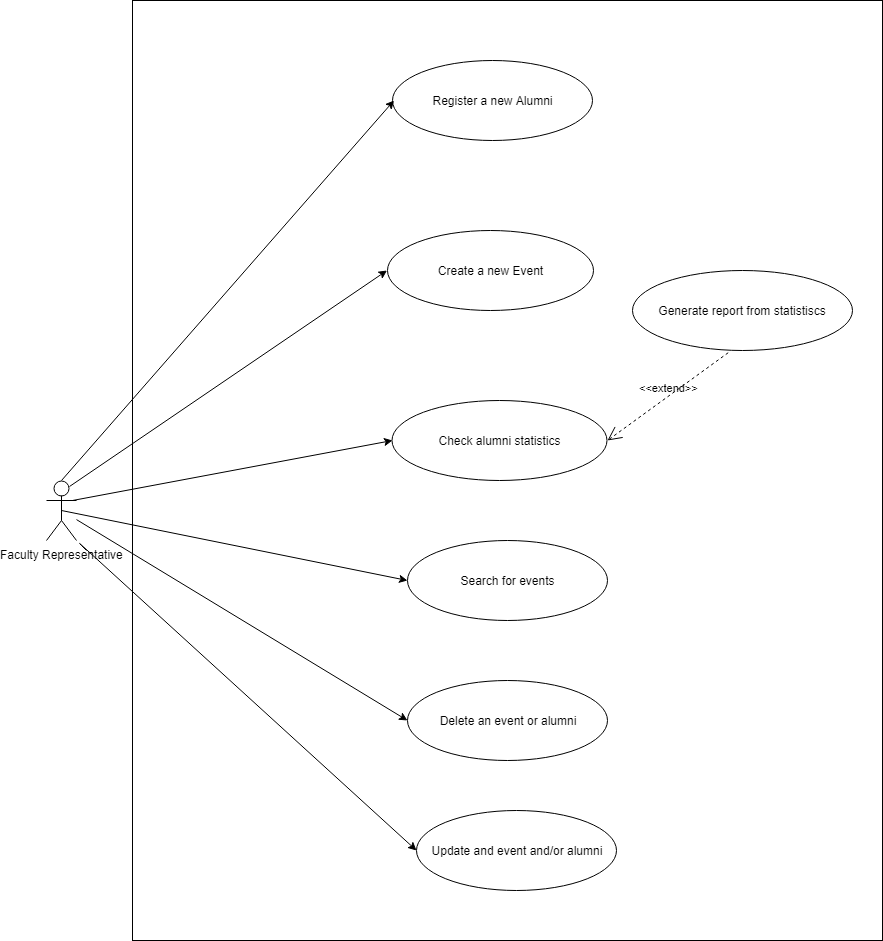

The diagram above was exported from draw.io. Its source (the exported page's mxGraphModel, read from the mxfile embedded in the PNG):
<mxGraphModel dx="1860" dy="550" grid="1" gridSize="10" guides="1" tooltips="1" connect="1" arrows="1" fold="1" page="1" pageScale="1" pageWidth="850" pageHeight="1100" math="0" shadow="0">
  <root>
    <mxCell id="0" />
    <mxCell id="1" parent="0" />
    <mxCell id="SWGJCG-esa3f4wt7NkZG-61" value="" style="whiteSpace=wrap;html=1;" vertex="1" parent="1">
      <mxGeometry x="86" width="750" height="940" as="geometry" />
    </mxCell>
    <mxCell id="SWGJCG-esa3f4wt7NkZG-63" value="Faculty Representative" style="shape=umlActor;verticalLabelPosition=bottom;labelBackgroundColor=#ffffff;verticalAlign=top;html=1;outlineConnect=0;" vertex="1" parent="1">
      <mxGeometry y="480" width="30" height="60" as="geometry" />
    </mxCell>
    <mxCell id="SWGJCG-esa3f4wt7NkZG-64" value="Register a new Alumni" style="ellipse;whiteSpace=wrap;html=1;" vertex="1" parent="1">
      <mxGeometry x="345.5" y="60" width="200" height="80" as="geometry" />
    </mxCell>
    <mxCell id="SWGJCG-esa3f4wt7NkZG-65" value="Create a new Event" style="ellipse;whiteSpace=wrap;html=1;" vertex="1" parent="1">
      <mxGeometry x="340.5" y="230" width="206" height="80" as="geometry" />
    </mxCell>
    <mxCell id="SWGJCG-esa3f4wt7NkZG-66" value="Delete an event or alumni" style="ellipse;whiteSpace=wrap;html=1;" vertex="1" parent="1">
      <mxGeometry x="361" y="680" width="200" height="80" as="geometry" />
    </mxCell>
    <mxCell id="SWGJCG-esa3f4wt7NkZG-67" value="Search for events" style="ellipse;whiteSpace=wrap;html=1;" vertex="1" parent="1">
      <mxGeometry x="360.5" y="540" width="200" height="80" as="geometry" />
    </mxCell>
    <mxCell id="SWGJCG-esa3f4wt7NkZG-68" value="Check alumni statistics" style="ellipse;whiteSpace=wrap;html=1;" vertex="1" parent="1">
      <mxGeometry x="345.5" y="400" width="215" height="80" as="geometry" />
    </mxCell>
    <mxCell id="SWGJCG-esa3f4wt7NkZG-69" value="Generate report from statistiscs" style="ellipse;whiteSpace=wrap;html=1;" vertex="1" parent="1">
      <mxGeometry x="585.5" y="270" width="220" height="80" as="geometry" />
    </mxCell>
    <mxCell id="SWGJCG-esa3f4wt7NkZG-70" value="&amp;lt;&amp;lt;extend&amp;gt;&amp;gt;" style="edgeStyle=none;html=1;startArrow=open;endArrow=none;startSize=12;verticalAlign=bottom;dashed=1;labelBackgroundColor=none;entryX=0.439;entryY=1.025;entryDx=0;entryDy=0;entryPerimeter=0;exitX=1;exitY=0.5;exitDx=0;exitDy=0;" edge="1" parent="1" source="SWGJCG-esa3f4wt7NkZG-68" target="SWGJCG-esa3f4wt7NkZG-69">
      <mxGeometry width="160" relative="1" as="geometry">
        <mxPoint x="490.49999999999955" y="369.5" as="sourcePoint" />
        <mxPoint x="658.5" y="350" as="targetPoint" />
      </mxGeometry>
    </mxCell>
    <mxCell id="SWGJCG-esa3f4wt7NkZG-71" value="" style="endArrow=classic;html=1;exitX=0.75;exitY=0.1;exitDx=0;exitDy=0;exitPerimeter=0;" edge="1" parent="1" source="SWGJCG-esa3f4wt7NkZG-63">
      <mxGeometry width="50" height="50" relative="1" as="geometry">
        <mxPoint x="35.5" y="510" as="sourcePoint" />
        <mxPoint x="340.5" y="270" as="targetPoint" />
      </mxGeometry>
    </mxCell>
    <mxCell id="SWGJCG-esa3f4wt7NkZG-72" value="" style="endArrow=classic;html=1;entryX=0;entryY=0.5;entryDx=0;entryDy=0;exitX=0.85;exitY=0.333;exitDx=0;exitDy=0;exitPerimeter=0;" edge="1" parent="1" source="SWGJCG-esa3f4wt7NkZG-63" target="SWGJCG-esa3f4wt7NkZG-68">
      <mxGeometry width="50" height="50" relative="1" as="geometry">
        <mxPoint x="25.5" y="510" as="sourcePoint" />
        <mxPoint x="350.5" y="280" as="targetPoint" />
      </mxGeometry>
    </mxCell>
    <mxCell id="SWGJCG-esa3f4wt7NkZG-73" value="" style="endArrow=classic;html=1;entryX=0;entryY=0.5;entryDx=0;entryDy=0;" edge="1" parent="1" source="SWGJCG-esa3f4wt7NkZG-63" target="SWGJCG-esa3f4wt7NkZG-66">
      <mxGeometry width="50" height="50" relative="1" as="geometry">
        <mxPoint x="315.5" y="740" as="sourcePoint" />
        <mxPoint x="365.5" y="690" as="targetPoint" />
      </mxGeometry>
    </mxCell>
    <mxCell id="SWGJCG-esa3f4wt7NkZG-74" value="" style="endArrow=classic;html=1;exitX=0.5;exitY=0.5;exitDx=0;exitDy=0;exitPerimeter=0;entryX=0;entryY=0.5;entryDx=0;entryDy=0;" edge="1" parent="1" source="SWGJCG-esa3f4wt7NkZG-63" target="SWGJCG-esa3f4wt7NkZG-67">
      <mxGeometry width="50" height="50" relative="1" as="geometry">
        <mxPoint x="310.5" y="610" as="sourcePoint" />
        <mxPoint x="360.5" y="560" as="targetPoint" />
      </mxGeometry>
    </mxCell>
    <mxCell id="SWGJCG-esa3f4wt7NkZG-75" value="" style="endArrow=classic;html=1;exitX=0.5;exitY=0;exitDx=0;exitDy=0;exitPerimeter=0;" edge="1" parent="1" source="SWGJCG-esa3f4wt7NkZG-63">
      <mxGeometry width="50" height="50" relative="1" as="geometry">
        <mxPoint x="30" y="315.66666666666674" as="sourcePoint" />
        <mxPoint x="347.5" y="100" as="targetPoint" />
      </mxGeometry>
    </mxCell>
    <mxCell id="SWGJCG-esa3f4wt7NkZG-76" value="Update and event and/or alumni" style="ellipse;whiteSpace=wrap;html=1;" vertex="1" parent="1">
      <mxGeometry x="370" y="810" width="200" height="80" as="geometry" />
    </mxCell>
    <mxCell id="SWGJCG-esa3f4wt7NkZG-77" value="" style="endArrow=classic;html=1;exitX=1;exitY=1;exitDx=0;exitDy=0;exitPerimeter=0;entryX=0;entryY=0.5;entryDx=0;entryDy=0;" edge="1" parent="1" target="SWGJCG-esa3f4wt7NkZG-76">
      <mxGeometry width="50" height="50" relative="1" as="geometry">
        <mxPoint x="40" y="550" as="sourcePoint" />
        <mxPoint x="370" y="750" as="targetPoint" />
        <Array as="points">
          <mxPoint x="30" y="540" />
        </Array>
      </mxGeometry>
    </mxCell>
  </root>
</mxGraphModel>